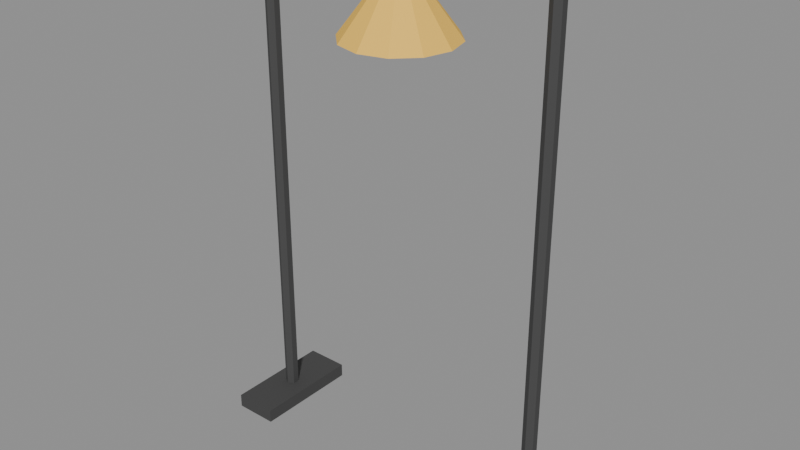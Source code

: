 # Source: model.blend  (saved by Blender 5.2.45; exported with 4.5.12 LTS)
import bpy
from mathutils import Matrix  # noqa: F401  (used for matrix-valued properties, if any)

bpy.ops.wm.read_factory_settings(use_empty=True)
scene = bpy.context.scene
scene.name = 'Scene'

# ---- images (referenced by path relative to the original .blend; pixels are not part of the script)
import os
ASSET_DIR = os.environ.get("B2B_ASSET_DIR", "")  # directory of the original .blend (textures are referenced by path, not embedded)
HERE = os.path.dirname(os.path.abspath(__file__))  # packed textures are extracted next to this script under _unpacked/

def load_image(name, relpath, width, height, colorspace="sRGB"):
    """Load a texture the original file referenced (path relative to the .blend, or extracted next to this script)."""
    p = next((c for c in (os.path.join(HERE, relpath), os.path.join(ASSET_DIR, relpath)) if relpath and os.path.exists(c)), "")
    if p:
        img = bpy.data.images.load(p, check_existing=True)
        img.name = name
    else:  # same state as the original file: an image datablock whose file is absent (Cycles renders it pink)
        img = bpy.data.images.new(name, width, height)
        img.source = "FILE"
        img.filepath = "//" + (relpath or name)
    img.colorspace_settings.name = colorspace
    return img
img_palette_png = load_image('palette.png', '_unpacked/palette.cadebe72.png', 2508, 2508, 'sRGB')

# ---- materials (node trees are filled in below, after node groups)
mat_sharedpalette_v001 = bpy.data.materials.new('SharedPalette_v001')

# ---- material node trees
mat_sharedpalette_v001.use_nodes = True; mat_sharedpalette_v001.node_tree.nodes.clear()
_N = mat_sharedpalette_v001.node_tree.nodes; _L = mat_sharedpalette_v001.node_tree.links
n0 = _N.new('ShaderNodeBsdfPrincipled'); n0.name = 'Principled BSDF'; n0.location = (-200, 100)
n0.inputs[2].default_value = 0.8
n0.inputs[10].default_value = 0.005
n1 = _N.new('ShaderNodeOutputMaterial'); n1.name = 'Material Output'; n1.location = (200, 100)
n2 = _N.new('ShaderNodeTexImage'); n2.name = 'Image Texture'; n2.location = (0, 0)
n2.image = img_palette_png
n2.interpolation = 'Closest'
_L.new(n0.outputs[0], n1.inputs[0])
_L.new(n2.outputs[0], n0.inputs[0])
n1.is_active_output = True

# ---- meshes
me_cone = bpy.data.meshes.new('Cone')
me_cone.from_pydata([(0.0, 0.025, -0.89), (0.0, 0.025, 0.89), (0.02165, 0.0125, -0.89), (0.02165, 0.0125, 0.89), (0.02165, -0.0125, -0.89), (0.02165, -0.0125, 0.89), (0.0, -0.025, -0.89), (0.0, -0.025, 0.89), (-0.02165, -0.0125, -0.89), (-0.02165, -0.0125, 0.89), (-0.02165, 0.0125, -0.89), (-0.02165, 0.0125, 0.89)], [], [(0, 1, 3, 2), (2, 3, 5, 4), (4, 5, 7, 6), (6, 7, 9, 8), (3, 1, 11, 9, 7, 5), (8, 9, 11, 10), (10, 11, 1, 0), (0, 2, 4, 6, 8, 10)])
_uv = me_cone.uv_layers.new(name='UVMap')
_uv.uv.foreach_set('vector', [0.3906, 0.5154, 0.3906, 0.5154, 0.3906, 0.5154, 0.3906, 0.5154, 0.3906, 0.5154, 0.3906, 0.5154, 0.3906, 0.5154, 0.3906, 0.5154, 0.3906, 0.5154, 0.3906, 0.5154, 0.3906, 0.5154, 0.3906, 0.5154, 0.3906, 0.5154, 0.3906, 0.5154, 0.3906, 0.5154, 0.3906, 0.5154, 0.3906, 0.5154, 0.3906, 0.5154, 0.3906, 0.5154, 0.3906, 0.5154, 0.3906, 0.5154, 0.3906, 0.5154, 0.3906, 0.5154, 0.3906, 0.5154, 0.3906, 0.5154, 0.3906, 0.5154, 0.3906, 0.5154, 0.3906, 0.5154, 0.3906, 0.5154, 0.3906, 0.5154, 0.3906, 0.5154, 0.3906, 0.5154, 0.3906, 0.5154, 0.3906, 0.5154, 0.3906, 0.5154, 0.3906, 0.5154])
me_cone.materials.append(mat_sharedpalette_v001)
me_cone.update()
me_cube = bpy.data.meshes.new('Cube')
me_cube.from_pydata([(-0.08, -0.2, -0.025), (-0.08, -0.2, 0.025), (-0.08, 0.2, -0.025), (-0.08, 0.2, 0.025), (0.08, -0.2, -0.025), (0.08, -0.2, 0.025), (0.08, 0.2, -0.025), (0.08, 0.2, 0.025)], [], [(0, 1, 3, 2), (2, 3, 7, 6), (6, 7, 5, 4), (4, 5, 1, 0), (2, 6, 4, 0), (7, 3, 1, 5)])
_uv = me_cube.uv_layers.new(name='UVMap')
_uv.uv.foreach_set('vector', [0.3906, 0.5154, 0.3906, 0.5154, 0.3906, 0.5154, 0.3906, 0.5154, 0.3906, 0.5154, 0.3906, 0.5154, 0.3906, 0.5154, 0.3906, 0.5154, 0.3906, 0.5154, 0.3906, 0.5154, 0.3906, 0.5154, 0.3906, 0.5154, 0.3906, 0.5154, 0.3906, 0.5154, 0.3906, 0.5154, 0.3906, 0.5154, 0.3906, 0.5154, 0.3906, 0.5154, 0.3906, 0.5154, 0.3906, 0.5154, 0.3906, 0.5154, 0.3906, 0.5154, 0.3906, 0.5154, 0.3906, 0.5154])
me_cube.materials.append(mat_sharedpalette_v001)
me_cube.update()
me_cone_001 = bpy.data.meshes.new('Cone.001')
me_cone_001.from_pydata([(0.0, 0.025, -0.89), (0.0, 0.025, 0.89), (0.02165, 0.0125, -0.89), (0.02165, 0.0125, 0.89), (0.02165, -0.0125, -0.89), (0.02165, -0.0125, 0.89), (0.0, -0.025, -0.89), (0.0, -0.025, 0.89), (-0.02165, -0.0125, -0.89), (-0.02165, -0.0125, 0.89), (-0.02165, 0.0125, -0.89), (-0.02165, 0.0125, 0.89)], [], [(0, 1, 3, 2), (2, 3, 5, 4), (4, 5, 7, 6), (6, 7, 9, 8), (3, 1, 11, 9, 7, 5), (8, 9, 11, 10), (10, 11, 1, 0), (0, 2, 4, 6, 8, 10)])
_uv = me_cone_001.uv_layers.new(name='UVMap')
_uv.uv.foreach_set('vector', [0.3906, 0.5154, 0.3906, 0.5154, 0.3906, 0.5154, 0.3906, 0.5154, 0.3906, 0.5154, 0.3906, 0.5154, 0.3906, 0.5154, 0.3906, 0.5154, 0.3906, 0.5154, 0.3906, 0.5154, 0.3906, 0.5154, 0.3906, 0.5154, 0.3906, 0.5154, 0.3906, 0.5154, 0.3906, 0.5154, 0.3906, 0.5154, 0.3906, 0.5154, 0.3906, 0.5154, 0.3906, 0.5154, 0.3906, 0.5154, 0.3906, 0.5154, 0.3906, 0.5154, 0.3906, 0.5154, 0.3906, 0.5154, 0.3906, 0.5154, 0.3906, 0.5154, 0.3906, 0.5154, 0.3906, 0.5154, 0.3906, 0.5154, 0.3906, 0.5154, 0.3906, 0.5154, 0.3906, 0.5154, 0.3906, 0.5154, 0.3906, 0.5154, 0.3906, 0.5154, 0.3906, 0.5154])
me_cone_001.materials.append(mat_sharedpalette_v001)
me_cone_001.update()
me_cube_001 = bpy.data.meshes.new('Cube.001')
me_cube_001.from_pydata([(-0.08, -0.2, -0.025), (-0.08, -0.2, 0.025), (-0.08, 0.2, -0.025), (-0.08, 0.2, 0.025), (0.08, -0.2, -0.025), (0.08, -0.2, 0.025), (0.08, 0.2, -0.025), (0.08, 0.2, 0.025)], [], [(0, 1, 3, 2), (2, 3, 7, 6), (6, 7, 5, 4), (4, 5, 1, 0), (2, 6, 4, 0), (7, 3, 1, 5)])
_uv = me_cube_001.uv_layers.new(name='UVMap')
_uv.uv.foreach_set('vector', [0.3906, 0.5154, 0.3906, 0.5154, 0.3906, 0.5154, 0.3906, 0.5154, 0.3906, 0.5154, 0.3906, 0.5154, 0.3906, 0.5154, 0.3906, 0.5154, 0.3906, 0.5154, 0.3906, 0.5154, 0.3906, 0.5154, 0.3906, 0.5154, 0.3906, 0.5154, 0.3906, 0.5154, 0.3906, 0.5154, 0.3906, 0.5154, 0.3906, 0.5154, 0.3906, 0.5154, 0.3906, 0.5154, 0.3906, 0.5154, 0.3906, 0.5154, 0.3906, 0.5154, 0.3906, 0.5154, 0.3906, 0.5154])
me_cube_001.materials.append(mat_sharedpalette_v001)
me_cube_001.update()
me_cone_002 = bpy.data.meshes.new('Cone.002')
me_cone_002.from_pydata([(0.0, 0.025, -0.55), (0.0, 0.025, 0.55), (0.02165, 0.0125, -0.55), (0.02165, 0.0125, 0.55), (0.02165, -0.0125, -0.55), (0.02165, -0.0125, 0.55), (0.0, -0.025, -0.55), (0.0, -0.025, 0.55), (-0.02165, -0.0125, -0.55), (-0.02165, -0.0125, 0.55), (-0.02165, 0.0125, -0.55), (-0.02165, 0.0125, 0.55)], [], [(0, 1, 3, 2), (2, 3, 5, 4), (4, 5, 7, 6), (6, 7, 9, 8), (3, 1, 11, 9, 7, 5), (8, 9, 11, 10), (10, 11, 1, 0), (0, 2, 4, 6, 8, 10)])
_uv = me_cone_002.uv_layers.new(name='UVMap')
_uv.uv.foreach_set('vector', [0.3906, 0.5154, 0.3906, 0.5154, 0.3906, 0.5154, 0.3906, 0.5154, 0.3906, 0.5154, 0.3906, 0.5154, 0.3906, 0.5154, 0.3906, 0.5154, 0.3906, 0.5154, 0.3906, 0.5154, 0.3906, 0.5154, 0.3906, 0.5154, 0.3906, 0.5154, 0.3906, 0.5154, 0.3906, 0.5154, 0.3906, 0.5154, 0.3906, 0.5154, 0.3906, 0.5154, 0.3906, 0.5154, 0.3906, 0.5154, 0.3906, 0.5154, 0.3906, 0.5154, 0.3906, 0.5154, 0.3906, 0.5154, 0.3906, 0.5154, 0.3906, 0.5154, 0.3906, 0.5154, 0.3906, 0.5154, 0.3906, 0.5154, 0.3906, 0.5154, 0.3906, 0.5154, 0.3906, 0.5154, 0.3906, 0.5154, 0.3906, 0.5154, 0.3906, 0.5154, 0.3906, 0.5154])
me_cone_002.materials.append(mat_sharedpalette_v001)
me_cone_002.update()
me_cone_003 = bpy.data.meshes.new('Cone.003')
me_cone_003.from_pydata([(0.0, 0.2, -0.1), (0.0, 0.05, 0.1), (0.1, 0.1732, -0.1), (0.025, 0.0433, 0.1), (0.1732, 0.1, -0.1), (0.0433, 0.025, 0.1), (0.2, 0.0, -0.1), (0.05, 0.0, 0.1), (0.1732, -0.1, -0.1), (0.0433, -0.025, 0.1), (0.1, -0.1732, -0.1), (0.025, -0.0433, 0.1), (0.0, -0.2, -0.1), (0.0, -0.05, 0.1), (-0.1, -0.1732, -0.1), (-0.025, -0.0433, 0.1), (-0.1732, -0.1, -0.1), (-0.0433, -0.025, 0.1), (-0.2, 0.0, -0.1), (-0.05, 0.0, 0.1), (-0.1732, 0.1, -0.1), (-0.0433, 0.025, 0.1), (-0.1, 0.1732, -0.1), (-0.025, 0.0433, 0.1)], [], [(0, 1, 3, 2), (2, 3, 5, 4), (4, 5, 7, 6), (6, 7, 9, 8), (8, 9, 11, 10), (10, 11, 13, 12), (12, 13, 15, 14), (14, 15, 17, 16), (16, 17, 19, 18), (18, 19, 21, 20), (3, 1, 23, 21, 19, 17, 15, 13, 11, 9, 7, 5), (20, 21, 23, 22), (22, 23, 1, 0), (0, 2, 4, 6, 8, 10, 12, 14, 16, 18, 20, 22)])
_uv = me_cone_003.uv_layers.new(name='UVMap')
_uv.uv.foreach_set('vector', [0.3594, 0.8591, 0.3594, 0.8591, 0.3594, 0.8591, 0.3594, 0.8591, 0.3594, 0.8591, 0.3594, 0.8591, 0.3594, 0.8591, 0.3594, 0.8591, 0.3594, 0.8591, 0.3594, 0.8591, 0.3594, 0.8591, 0.3594, 0.8591, 0.3594, 0.8591, 0.3594, 0.8591, 0.3594, 0.8591, 0.3594, 0.8591, 0.3594, 0.8591, 0.3594, 0.8591, 0.3594, 0.8591, 0.3594, 0.8591, 0.3594, 0.8591, 0.3594, 0.8591, 0.3594, 0.8591, 0.3594, 0.8591, 0.3594, 0.8591, 0.3594, 0.8591, 0.3594, 0.8591, 0.3594, 0.8591, 0.3594, 0.8591, 0.3594, 0.8591, 0.3594, 0.8591, 0.3594, 0.8591, 0.3594, 0.8591, 0.3594, 0.8591, 0.3594, 0.8591, 0.3594, 0.8591, 0.3594, 0.8591, 0.3594, 0.8591, 0.3594, 0.8591, 0.3594, 0.8591, 0.3594, 0.8591, 0.3594, 0.8591, 0.3594, 0.8591, 0.3594, 0.8591, 0.3594, 0.8591, 0.3594, 0.8591, 0.3594, 0.8591, 0.3594, 0.8591, 0.3594, 0.8591, 0.3594, 0.8591, 0.3594, 0.8591, 0.3594, 0.8591, 0.3594, 0.8591, 0.3594, 0.8591, 0.3594, 0.8591, 0.3594, 0.8591, 0.3594, 0.8591, 0.3594, 0.8591, 0.3594, 0.8591, 0.3594, 0.8591, 0.3594, 0.8591, 0.3594, 0.8591, 0.3594, 0.8591, 0.3594, 0.8591, 0.3594, 0.8591, 0.3594, 0.8591, 0.3594, 0.8591, 0.3594, 0.8591, 0.3594, 0.8591, 0.3594, 0.8591, 0.3594, 0.8591, 0.3594, 0.8591])
me_cone_003.materials.append(mat_sharedpalette_v001)
me_cone_003.update()

# ---- objects
ob_overhead_upright = bpy.data.objects.new('Overhead upright', me_cone)
ob_light_foot = bpy.data.objects.new('Light foot', me_cube)
ob_overhead_upright_001 = bpy.data.objects.new('Overhead upright.001', me_cone_001)
ob_light_foot_001 = bpy.data.objects.new('Light foot.001', me_cube_001)
ob_light_beam = bpy.data.objects.new('Light beam', me_cone_002)
ob_pendant_shade = bpy.data.objects.new('Pendant shade', me_cone_003)

# ---- transforms, parenting, visibility, modifiers, constraints
ob_overhead_upright.location = (-0.55, 0.0, 0.91)
ob_overhead_upright.rotation_euler = (0.0, -0.0, -3.142)
ob_light_foot.location = (-0.55, 0.0, 0.025)
ob_overhead_upright_001.location = (0.55, 0.0, 0.91)
ob_overhead_upright_001.rotation_euler = (0.0, -0.0, -3.142)
ob_light_foot_001.location = (0.55, 0.0, 0.025)
ob_light_beam.location = (0.0, 0.0, 1.8)
ob_light_beam.rotation_euler = (1.571, -0.0, 1.571)
ob_pendant_shade.location = (0.0, 0.0, 1.65)

# ---- collection membership
scene.collection.objects.link(ob_overhead_upright)
scene.collection.objects.link(ob_light_foot)
scene.collection.objects.link(ob_overhead_upright_001)
scene.collection.objects.link(ob_light_foot_001)
scene.collection.objects.link(ob_light_beam)
scene.collection.objects.link(ob_pendant_shade)

# ---- scene / render settings (as saved in the file)
scene.frame_start = 1; scene.frame_end = 250; scene.frame_set(1)
scene.render.engine = 'BLENDER_EEVEE_NEXT'
scene.render.bake_bias = 0.0
scene.render.bake_samples = 0
scene.render.compositor_device = 'GPU'
scene.eevee.use_volume_custom_range = False
scene.eevee.fast_gi_thickness_near = 0.1
scene.eevee.fast_gi_thickness_far = 0.0
scene.eevee.ray_tracing_options.screen_trace_thickness = 0.1
bpy.context.view_layer.update()

# ---- added for rendering (the .blend has no active camera and no usable light): camera, sun + grey world if the file has none
cam_auto = bpy.data.cameras.new('AutoCamera')
cam_auto.lens = 50.0
cam_auto.sensor_width = 36.0
cam_auto.clip_end = 1000.0
ob_auto_camera = bpy.data.objects.new('AutoCamera', cam_auto)
scene.collection.objects.link(ob_auto_camera)
ob_auto_camera.location = (2.08499, -2.50198, 2.58049)
ob_auto_camera.rotation_euler = (1.09748, -7.21219e-08, 0.694738)
scene.camera = ob_auto_camera
light_auto_sun = bpy.data.lights.new('AutoSun', 'SUN')
light_auto_sun.energy = 3.0
light_auto_sun.angle = 0.0523599
ob_auto_sun = bpy.data.objects.new('AutoSun', light_auto_sun)
scene.collection.objects.link(ob_auto_sun)
ob_auto_sun.rotation_euler = (0.872665, 0.174533, 0.523599)
if scene.world is None:
    world_auto = bpy.data.worlds.new('AutoWorld')
    world_auto.color = (0.3, 0.3, 0.3)
    scene.world = world_auto
bpy.context.view_layer.update()
